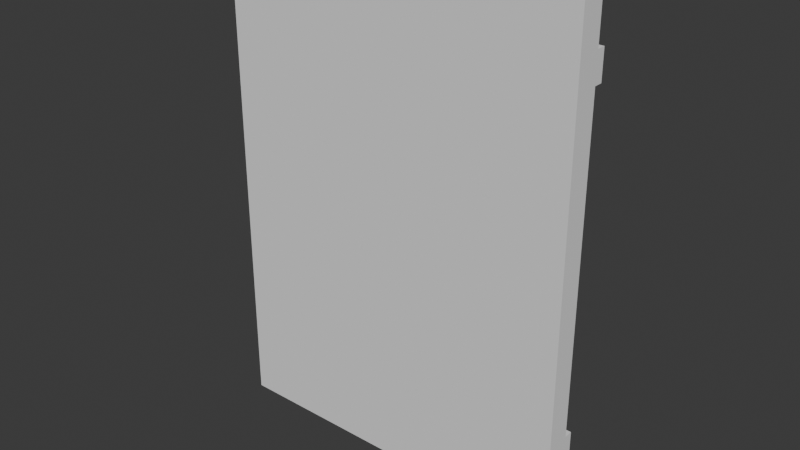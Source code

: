 # Source: Small_Temple_Door.blend  (saved by Blender 5.1.29; exported with 4.5.12 LTS)
import bpy
from mathutils import Matrix  # noqa: F401  (used for matrix-valued properties, if any)

bpy.ops.wm.read_factory_settings(use_empty=True)
scene = bpy.context.scene
scene.name = 'Scene'

# ---- collections
col_collection = bpy.data.collections.new('Collection'); scene.collection.children.link(col_collection)

# ---- world
world_world = bpy.data.worlds.new('World'); scene.world = world_world
world_world.use_nodes = True; world_world.node_tree.nodes.clear()
_N = world_world.node_tree.nodes; _L = world_world.node_tree.links
n0 = _N.new('ShaderNodeOutputWorld'); n0.name = 'World Output'; n0.location = (200, 100)
n1 = _N.new('ShaderNodeBackground'); n1.name = 'Background'; n1.location = (-200, 100)
n1.inputs[0].default_value = (0.05088, 0.05088, 0.05088, 1.0)
_L.new(n1.outputs[0], n0.inputs[0])
n0.is_active_output = True
world_world.color = (0.05088, 0.05088, 0.05088)
world_world.sun_shadow_jitter_overblur = 0.0

# ---- meshes
me_cube_001 = bpy.data.meshes.new('Cube.001')
me_cube_001.from_pydata([(-3.783, -0.2534, -5.16), (-3.783, -0.2534, 5.16), (-3.783, 0.2534, -5.16), (-3.783, 0.2534, 5.16), (3.783, -0.2534, -5.16), (3.783, -0.2534, 5.16), (3.783, 0.2534, -5.16), (3.783, 0.2534, 5.16), (-3.783, -0.2534, 4.181), (-3.783, 0.2534, 4.181), (3.783, 0.2534, 4.181), (3.783, -0.2534, 4.181), (-3.783, 0.2534, 3.579), (3.783, 0.2534, 3.579), (3.783, -0.2534, 3.579), (-3.783, -0.2534, 3.579), (-3.783, 0.2534, -3.849), (3.783, 0.2534, -3.849), (3.783, -0.2534, -3.849), (-3.783, -0.2534, -3.849), (-3.783, -0.2534, -3.151), (-3.783, 0.2534, -3.151), (3.783, 0.2534, -3.151), (3.783, -0.2534, -3.151), (-3.783, 0.4356, 4.181), (3.783, 0.4356, 4.181), (-3.783, 0.4356, 3.579), (3.783, 0.4356, 3.579), (-3.783, 0.4356, -3.151), (-3.783, 0.4356, -3.849), (3.783, 0.4356, -3.151), (3.783, 0.4356, -3.849)], [], [(8, 1, 3, 9), (9, 3, 7, 10), (10, 7, 5, 11), (11, 5, 1, 8), (2, 6, 4, 0), (7, 3, 1, 5), (14, 11, 8, 15), (13, 10, 11, 14), (21, 22, 30, 28), (15, 8, 9, 12), (20, 15, 12, 21), (21, 12, 13, 22), (22, 13, 14, 23), (23, 14, 15, 20), (4, 18, 19, 0), (6, 17, 18, 4), (2, 16, 17, 6), (0, 19, 16, 2), (18, 23, 20, 19), (17, 22, 23, 18), (16, 21, 28, 29), (19, 20, 21, 16), (26, 24, 25, 27), (29, 28, 30, 31), (12, 9, 24, 26), (22, 17, 31, 30), (9, 10, 25, 24), (13, 12, 26, 27), (17, 16, 29, 31), (10, 13, 27, 25)])
_uv = me_cube_001.uv_layers.new(name='UVMap')
_uv.uv.foreach_set('vector', [0.6013, 0.0, 0.625, 0.0, 0.625, 0.25, 0.6013, 0.25, 0.6013, 0.25, 0.625, 0.25, 0.625, 0.5, 0.6013, 0.5, 0.6013, 0.5, 0.625, 0.5, 0.625, 0.75, 0.6013, 0.75, 0.6013, 0.75, 0.625, 0.75, 0.625, 1.0, 0.6013, 1.0, 0.125, 0.5, 0.375, 0.5, 0.375, 0.75, 0.125, 0.75, 0.625, 0.5, 0.875, 0.5, 0.875, 0.75, 0.625, 0.75, 0.5867, 0.75, 0.6013, 0.75, 0.6013, 1.0, 0.5867, 1.0, 0.5867, 0.5, 0.6013, 0.5, 0.6013, 0.75, 0.5867, 0.75, 0.4237, 0.25, 0.4237, 0.5, 0.4237, 0.5, 0.4237, 0.25, 0.5867, 0.0, 0.6013, 0.0, 0.6013, 0.25, 0.5867, 0.25, 0.4237, 0.0, 0.5867, 0.0, 0.5867, 0.25, 0.4237, 0.25, 0.4237, 0.25, 0.5867, 0.25, 0.5867, 0.5, 0.4237, 0.5, 0.4237, 0.5, 0.5867, 0.5, 0.5867, 0.75, 0.4237, 0.75, 0.4237, 0.75, 0.5867, 0.75, 0.5867, 1.0, 0.4237, 1.0, 0.375, 0.75, 0.4068, 0.75, 0.4068, 1.0, 0.375, 1.0, 0.375, 0.5, 0.4068, 0.5, 0.4068, 0.75, 0.375, 0.75, 0.375, 0.25, 0.4068, 0.25, 0.4068, 0.5, 0.375, 0.5, 0.375, 0.0, 0.4068, 0.0, 0.4068, 0.25, 0.375, 0.25, 0.4068, 0.75, 0.4237, 0.75, 0.4237, 1.0, 0.4068, 1.0, 0.4068, 0.5, 0.4237, 0.5, 0.4237, 0.75, 0.4068, 0.75, 0.4068, 0.25, 0.4237, 0.25, 0.4237, 0.25, 0.4068, 0.25, 0.4068, 0.0, 0.4237, 0.0, 0.4237, 0.25, 0.4068, 0.25, 0.5867, 0.25, 0.6013, 0.25, 0.6013, 0.5, 0.5867, 0.5, 0.4068, 0.25, 0.4237, 0.25, 0.4237, 0.5, 0.4068, 0.5, 0.5867, 0.25, 0.6013, 0.25, 0.6013, 0.25, 0.5867, 0.25, 0.4237, 0.5, 0.4068, 0.5, 0.4068, 0.5, 0.4237, 0.5, 0.6013, 0.25, 0.6013, 0.5, 0.6013, 0.5, 0.6013, 0.25, 0.5867, 0.5, 0.5867, 0.25, 0.5867, 0.25, 0.5867, 0.5, 0.4068, 0.5, 0.4068, 0.25, 0.4068, 0.25, 0.4068, 0.5, 0.6013, 0.5, 0.5867, 0.5, 0.5867, 0.5, 0.6013, 0.5])
me_cube_001.update()

# ---- objects
ob_small_gold_door = bpy.data.objects.new('Small_Gold_Door', me_cube_001)

# ---- transforms, parenting, visibility, modifiers, constraints
ob_small_gold_door.location = (0.0, 0.0, 0.0)

# ---- collection membership
col_collection.objects.link(ob_small_gold_door)

# ---- scene / render settings (as saved in the file)
scene.frame_start = 1; scene.frame_end = 250; scene.frame_set(1)
scene.render.engine = 'BLENDER_EEVEE_NEXT'
scene.render.bake_bias = 0.0
scene.render.bake_samples = 0
scene.cycles.sampling_pattern = 'TABULATED_SOBOL'
scene.eevee.use_volume_custom_range = False
bpy.context.view_layer.update()

# ---- added for rendering (the .blend has no active camera and no usable light): camera, sun
cam_auto = bpy.data.cameras.new('AutoCamera')
cam_auto.lens = 50.0
cam_auto.sensor_width = 36.0
cam_auto.clip_end = 1000.0
ob_auto_camera = bpy.data.objects.new('AutoCamera', cam_auto)
scene.collection.objects.link(ob_auto_camera)
ob_auto_camera.location = (11.8565, -14.1366, 9.48516)
ob_auto_camera.rotation_euler = (1.09748, -7.21219e-08, 0.694738)
scene.camera = ob_auto_camera
light_auto_sun = bpy.data.lights.new('AutoSun', 'SUN')
light_auto_sun.energy = 3.0
light_auto_sun.angle = 0.0523599
ob_auto_sun = bpy.data.objects.new('AutoSun', light_auto_sun)
scene.collection.objects.link(ob_auto_sun)
ob_auto_sun.rotation_euler = (0.872665, 0.174533, 0.523599)
bpy.context.view_layer.update()
